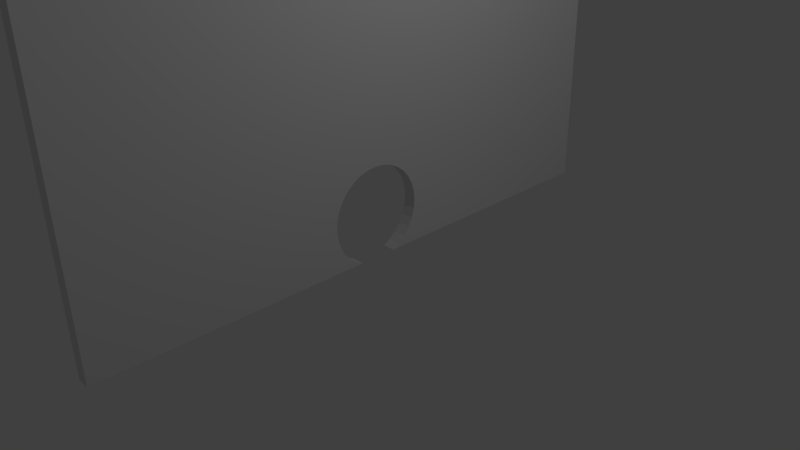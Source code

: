 # Source: the_wall.blend  (saved by Blender 2.77.0; exported with 4.5.12 LTS)
import bpy
from mathutils import Matrix  # noqa: F401  (used for matrix-valued properties, if any)

bpy.ops.wm.read_factory_settings(use_empty=True)
scene = bpy.context.scene
scene.name = 'Scene'

# ---- collections
col_collection_1 = bpy.data.collections.new('Collection 1'); scene.collection.children.link(col_collection_1)

# ---- world
world_world = bpy.data.worlds.new('World'); scene.world = world_world
world_world.color = (0.05088, 0.05088, 0.05088)
world_world.use_sun_shadow = False
world_world.sun_shadow_jitter_overblur = 0.0
world_world.cycles.sampling_method = 'MANUAL'

# ---- cameras
cam_camera = bpy.data.cameras.new('Camera')
cam_camera.clip_end = 100.0
cam_camera.lens = 35.0
cam_camera.sensor_width = 32.0
cam_camera.sensor_height = 18.0
cam_camera.ortho_scale = 7.314
cam_camera.dof.focus_distance = 0.0
cam_camera.dof.aperture_fstop = 128.0

# ---- lights
light_lamp = bpy.data.lights.new('Lamp', 'POINT')
light_lamp.transmission_factor = 0.0
light_lamp.cutoff_distance = 30.0
light_lamp.energy = 100.0
light_lamp.shadow_buffer_clip_start = 1.001
light_lamp.shadow_soft_size = 0.1
light_lamp.shadow_maximum_resolution = 0.006
light_lamp.use_absolute_resolution = True

# ---- meshes
me_cube_001 = bpy.data.meshes.new('Cube.001')
me_cube_001.from_pydata([(-1.0, -1.099, 1.0), (-1.0, 1.087, 1.0), (-1.0, 1.087, -1.0), (-1.0, 0.07287, -1.0), (-1.0, 0.1006, -0.9731), (-1.0, 0.128, -0.9323), (-1.0, 0.1506, -0.8825), (-1.0, 0.1673, -0.8258), (-1.0, 0.1776, -0.7642), (-1.0, 0.1811, -0.7001), (-1.0, 0.1776, -0.6361), (-1.0, 0.1673, -0.5745), (-1.0, 0.1506, -0.5177), (-1.0, 0.128, -0.4679), (-1.0, 0.1006, -0.4271), (-1.0, 0.06929, -0.3968), (-1.0, 0.03533, -0.3781), (-1.0, 1.748e-07, -0.3718), (-1.0, -0.03533, -0.3781), (-1.0, -0.06929, -0.3968), (-1.0, -0.1006, -0.4271), (-1.0, -0.128, -0.4679), (-1.0, -0.1506, -0.5177), (-1.0, -0.1673, -0.5745), (-1.0, -0.1776, -0.6361), (-1.0, -0.1811, -0.7001), (-1.0, -0.1776, -0.7642), (-1.0, -0.1673, -0.8258), (-1.0, -0.1506, -0.8825), (-1.0, -0.128, -0.9323), (-1.0, -0.1006, -0.9731), (-1.0, -0.07287, -1.0), (-1.0, -1.099, -1.0), (1.0, -1.099, 1.0), (1.0, -1.099, -1.0), (1.0, 1.087, 1.0), (1.0, 1.087, -1.0), (1.0, 0.07287, -1.0), (1.0, -0.07287, -1.0), (1.0, -0.1006, -0.9731), (1.0, -0.128, -0.9323), (1.0, -0.1506, -0.8825), (1.0, -0.1673, -0.8258), (1.0, -0.1776, -0.7642), (1.0, -0.1811, -0.7001), (1.0, -0.1776, -0.6361), (1.0, -0.1673, -0.5745), (1.0, -0.1506, -0.5177), (1.0, -0.128, -0.4679), (1.0, -0.1006, -0.4271), (1.0, -0.06929, -0.3968), (1.0, -0.03533, -0.3781), (1.0, 1.748e-07, -0.3718), (1.0, 0.03533, -0.3781), (1.0, 0.06929, -0.3968), (1.0, 0.1006, -0.4271), (1.0, 0.128, -0.4679), (1.0, 0.1506, -0.5177), (1.0, 0.1673, -0.5745), (1.0, 0.1776, -0.6361), (1.0, 0.1811, -0.7001), (1.0, 0.1776, -0.7642), (1.0, 0.1673, -0.8258), (1.0, 0.1506, -0.8825), (1.0, 0.128, -0.9323), (1.0, 0.1006, -0.9731)], [], [(0, 1, 2, 3, 4, 5, 6, 7, 8, 9, 10, 11, 12, 13, 14, 15, 16, 17, 18, 19, 20, 21, 22, 23, 24, 25, 26, 27, 28, 29, 30, 31, 32), (33, 0, 32, 34), (33, 35, 1, 0), (1, 35, 36, 2), (3, 2, 36, 37), (32, 31, 38, 34), (35, 33, 34, 38, 39, 40, 41, 42, 43, 44, 45, 46, 47, 48, 49, 50, 51, 52, 53, 54, 55, 56, 57, 58, 59, 60, 61, 62, 63, 64, 65, 37, 36), (9, 8, 61, 60), (10, 9, 60, 59), (8, 7, 62, 61), (11, 10, 59, 58), (7, 6, 63, 62), (12, 11, 58, 57), (6, 5, 64, 63), (13, 12, 57, 56), (5, 4, 65, 64), (14, 13, 56, 55), (4, 3, 37, 65), (15, 14, 55, 54), (16, 15, 54, 53), (17, 16, 53, 52), (18, 17, 52, 51), (19, 18, 51, 50), (20, 19, 50, 49), (21, 20, 49, 48), (22, 21, 48, 47), (23, 22, 47, 46), (24, 23, 46, 45), (25, 24, 45, 44), (26, 25, 44, 43), (27, 26, 43, 42), (28, 27, 42, 41), (29, 28, 41, 40), (30, 29, 40, 39), (39, 38, 31, 30)])
me_cube_001.use_remesh_preserve_volume = False
me_cube_001.use_remesh_preserve_attributes = False
me_cube_001.use_mirror_vertex_groups = False
me_cube_001.update()

# ---- objects
ob_cube = bpy.data.objects.new('Cube', me_cube_001)
ob_lamp = bpy.data.objects.new('Lamp', light_lamp)
ob_camera = bpy.data.objects.new('Camera', cam_camera)

# ---- transforms, parenting, visibility, modifiers, constraints
ob_cube.location = (0.0, 0.0, 1.976)
ob_cube.scale = (0.08719, 3.583, 1.976)
ob_cube.lineart.crease_threshold = 0.0
ob_lamp.location = (4.076, 1.005, 5.904)
ob_lamp.rotation_euler = (0.6503, 0.05522, 1.866)
ob_lamp.lock_rotations_4d = False
ob_lamp.empty_display_type = 'ARROWS'
ob_lamp.color = (0.0, 0.0, 0.0, 0.0)
ob_lamp.lineart.crease_threshold = 0.0
ob_camera.location = (7.481, -6.508, 5.344)
ob_camera.rotation_euler = (1.109, 0.01082, 0.8149)
ob_camera.lock_rotations_4d = False
ob_camera.empty_display_type = 'ARROWS'
ob_camera.color = (0.0, 0.0, 0.0, 0.0)
ob_camera.display_type = 'WIRE'
ob_camera.lineart.crease_threshold = 0.0

# ---- collection membership
col_collection_1.objects.link(ob_cube)
col_collection_1.objects.link(ob_lamp)
col_collection_1.objects.link(ob_camera)

# ---- scene / render settings (as saved in the file)
scene.camera = ob_camera
scene.frame_start = 1; scene.frame_end = 250; scene.frame_set(1)
scene.render.engine = 'BLENDER_EEVEE_NEXT'
scene.render.resolution_percentage = 50
scene.render.dither_intensity = 0.0
scene.cycles.use_denoising = False
scene.cycles.samples = 128
scene.cycles.sampling_pattern = 'TABULATED_SOBOL'
scene.cycles.light_sampling_threshold = 0.0
scene.cycles.use_adaptive_sampling = False
scene.cycles.use_light_tree = False
scene.cycles.blur_glossy = 0.0
scene.cycles.sample_clamp_indirect = 0.0
scene.view_settings.view_transform = 'Standard'
bpy.context.view_layer.update()
